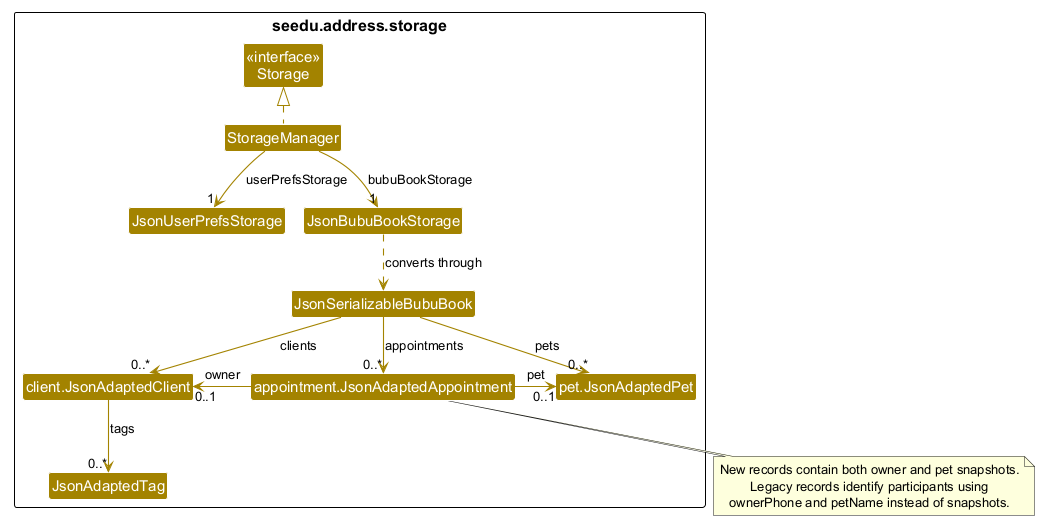

The diagram above was rendered by PlantUML. Its source (embedded in the PNG):
@startuml
!include style.puml
!pragma layout smetana
set namespaceSeparator none
skinparam arrowThickness 1.1
skinparam arrowColor STORAGE_COLOR
skinparam classBackgroundColor STORAGE_COLOR
skinparam nodesep 90
skinparam ranksep 85
skinparam ArrowFontStyle plain

package "seedu.address.storage" {
    class "<<interface>>\nStorage" as Storage
    class StorageManager
    class JsonUserPrefsStorage
    class JsonBubuBookStorage
    class JsonSerializableBubuBook
    class JsonAdaptedTag

    class "client.JsonAdaptedClient" as JsonAdaptedClient
    class "pet.JsonAdaptedPet" as JsonAdaptedPet
    class "appointment.JsonAdaptedAppointment" as JsonAdaptedAppointment
}

StorageManager .up.|> Storage
StorageManager --> "1" JsonUserPrefsStorage : userPrefsStorage
StorageManager --> "1" JsonBubuBookStorage : bubuBookStorage

JsonBubuBookStorage ..> JsonSerializableBubuBook : converts through
JsonSerializableBubuBook -down-> "0..*" JsonAdaptedClient : clients
JsonSerializableBubuBook -down-> "0..*" JsonAdaptedPet : pets
JsonSerializableBubuBook -down-> "0..*" JsonAdaptedAppointment : appointments
JsonAdaptedClient --> "0..*" JsonAdaptedTag : tags
JsonAdaptedAppointment -left-> "0..1" JsonAdaptedClient : owner
JsonAdaptedAppointment -right-> "0..1" JsonAdaptedPet : pet

note bottom of JsonAdaptedAppointment
  New records contain both owner and pet snapshots.
  Legacy records identify participants using
  ownerPhone and petName instead of snapshots.
end note
@enduml